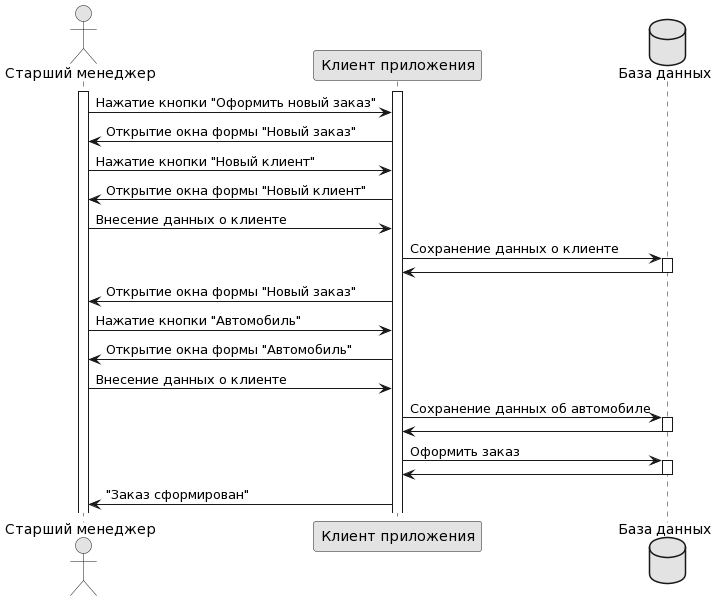

The diagram above was rendered by PlantUML. Its source (embedded in the PNG):
@startuml
skinparam monochrome true

actor "Старший менеджер" as user
participant "Клиент приложения" as cli
database "База данных" as db

activate user
activate cli

user -> cli: Нажатие кнопки "Оформить новый заказ"
cli -> user: Открытие окна формы "Новый заказ"

user -> cli: Нажатие кнопки "Новый клиент"
cli -> user: Открытие окна формы "Новый клиент"

user -> cli: Внесение данных о клиенте

cli-> db: Сохранение данных о клиенте
activate db
db-> cli: 
deactivate db

cli -> user: Открытие окна формы "Новый заказ"

user -> cli: Нажатие кнопки "Автомобиль"
cli -> user: Открытие окна формы "Автомобиль"

user -> cli: Внесение данных о клиенте

cli-> db: Сохранение данных об автомобиле
activate db
db-> cli:
deactivate db

cli-> db: Оформить заказ
activate db
db-> cli:
deactivate db
cli -> user: "Заказ сформирован"
@enduml